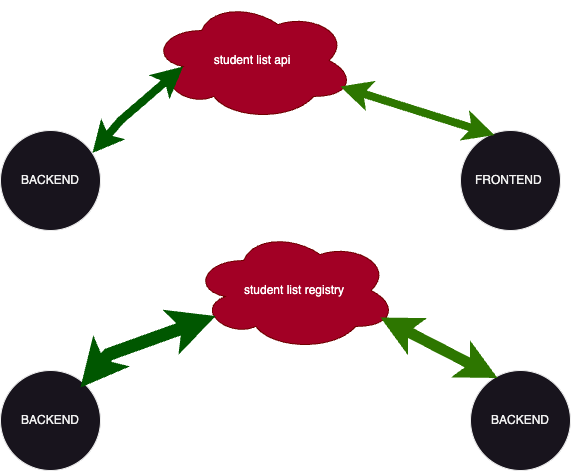

The diagram above was exported from draw.io. Its source (the exported page's mxGraphModel, read from the mxfile embedded in the PNG):
<mxGraphModel dx="954" dy="674" grid="1" gridSize="10" guides="1" tooltips="1" connect="1" arrows="1" fold="1" page="1" pageScale="1" pageWidth="827" pageHeight="1169" math="0" shadow="0">
  <root>
    <mxCell id="0" />
    <mxCell id="1" parent="0" />
    <mxCell id="ZP5jBMZs2J9c8Wf-E_AO-4" value="BACKEND" style="ellipse;whiteSpace=wrap;html=1;aspect=fixed;" vertex="1" parent="1">
      <mxGeometry x="120" y="200" width="100" height="100" as="geometry" />
    </mxCell>
    <mxCell id="ZP5jBMZs2J9c8Wf-E_AO-6" value="FRONTEND&amp;nbsp;&lt;br&gt;" style="ellipse;whiteSpace=wrap;html=1;aspect=fixed;" vertex="1" parent="1">
      <mxGeometry x="580" y="200" width="100" height="100" as="geometry" />
    </mxCell>
    <mxCell id="ZP5jBMZs2J9c8Wf-E_AO-22" value="student list api" style="ellipse;shape=cloud;whiteSpace=wrap;html=1;fillColor=#a20025;fontColor=#ffffff;strokeColor=#6F0000;" vertex="1" parent="1">
      <mxGeometry x="270" y="70" width="204" height="120" as="geometry" />
    </mxCell>
    <mxCell id="ZP5jBMZs2J9c8Wf-E_AO-23" value="" style="endArrow=classic;startArrow=classic;html=1;rounded=0;entryX=0.16;entryY=0.55;entryDx=0;entryDy=0;entryPerimeter=0;exitX=0.92;exitY=0.225;exitDx=0;exitDy=0;exitPerimeter=0;fillColor=#008a00;strokeColor=#005700;strokeWidth=8;" edge="1" parent="1" source="ZP5jBMZs2J9c8Wf-E_AO-4" target="ZP5jBMZs2J9c8Wf-E_AO-22">
      <mxGeometry width="50" height="50" relative="1" as="geometry">
        <mxPoint x="220" y="220" as="sourcePoint" />
        <mxPoint x="270" y="170" as="targetPoint" />
        <Array as="points">
          <mxPoint x="240" y="190" />
        </Array>
      </mxGeometry>
    </mxCell>
    <mxCell id="ZP5jBMZs2J9c8Wf-E_AO-24" value="" style="endArrow=classic;startArrow=classic;html=1;rounded=0;entryX=0.34;entryY=0.045;entryDx=0;entryDy=0;entryPerimeter=0;strokeWidth=8;fillColor=#60a917;strokeColor=#2D7600;" edge="1" parent="1" target="ZP5jBMZs2J9c8Wf-E_AO-6">
      <mxGeometry width="50" height="50" relative="1" as="geometry">
        <mxPoint x="460" y="156" as="sourcePoint" />
        <mxPoint x="613" y="90" as="targetPoint" />
        <Array as="points" />
      </mxGeometry>
    </mxCell>
    <mxCell id="ZP5jBMZs2J9c8Wf-E_AO-25" value="student list registry" style="ellipse;shape=cloud;whiteSpace=wrap;html=1;fillColor=#a20025;fontColor=#ffffff;strokeColor=#6F0000;" vertex="1" parent="1">
      <mxGeometry x="312" y="300" width="204" height="120" as="geometry" />
    </mxCell>
    <mxCell id="ZP5jBMZs2J9c8Wf-E_AO-26" value="BACKEND" style="ellipse;whiteSpace=wrap;html=1;aspect=fixed;" vertex="1" parent="1">
      <mxGeometry x="120" y="440" width="100" height="100" as="geometry" />
    </mxCell>
    <mxCell id="ZP5jBMZs2J9c8Wf-E_AO-27" value="BACKEND" style="ellipse;whiteSpace=wrap;html=1;aspect=fixed;" vertex="1" parent="1">
      <mxGeometry x="590" y="440" width="100" height="100" as="geometry" />
    </mxCell>
    <mxCell id="ZP5jBMZs2J9c8Wf-E_AO-28" value="" style="endArrow=classic;startArrow=classic;html=1;rounded=0;exitX=0.92;exitY=0.225;exitDx=0;exitDy=0;exitPerimeter=0;fillColor=#008a00;strokeColor=#005700;strokeWidth=13;entryX=0.113;entryY=0.713;entryDx=0;entryDy=0;entryPerimeter=0;" edge="1" parent="1" target="ZP5jBMZs2J9c8Wf-E_AO-25">
      <mxGeometry width="50" height="50" relative="1" as="geometry">
        <mxPoint x="200" y="457" as="sourcePoint" />
        <mxPoint x="291" y="370" as="targetPoint" />
        <Array as="points">
          <mxPoint x="228" y="424" />
        </Array>
      </mxGeometry>
    </mxCell>
    <mxCell id="ZP5jBMZs2J9c8Wf-E_AO-30" value="" style="endArrow=classic;startArrow=classic;html=1;rounded=0;exitX=0.92;exitY=0.225;exitDx=0;exitDy=0;exitPerimeter=0;entryX=0.27;entryY=0.075;entryDx=0;entryDy=0;entryPerimeter=0;fillColor=#60a917;strokeColor=#2D7600;strokeWidth=11;" edge="1" parent="1" target="ZP5jBMZs2J9c8Wf-E_AO-27">
      <mxGeometry width="50" height="50" relative="1" as="geometry">
        <mxPoint x="500" y="387" as="sourcePoint" />
        <mxPoint x="626" y="320" as="targetPoint" />
        <Array as="points" />
      </mxGeometry>
    </mxCell>
  </root>
</mxGraphModel>